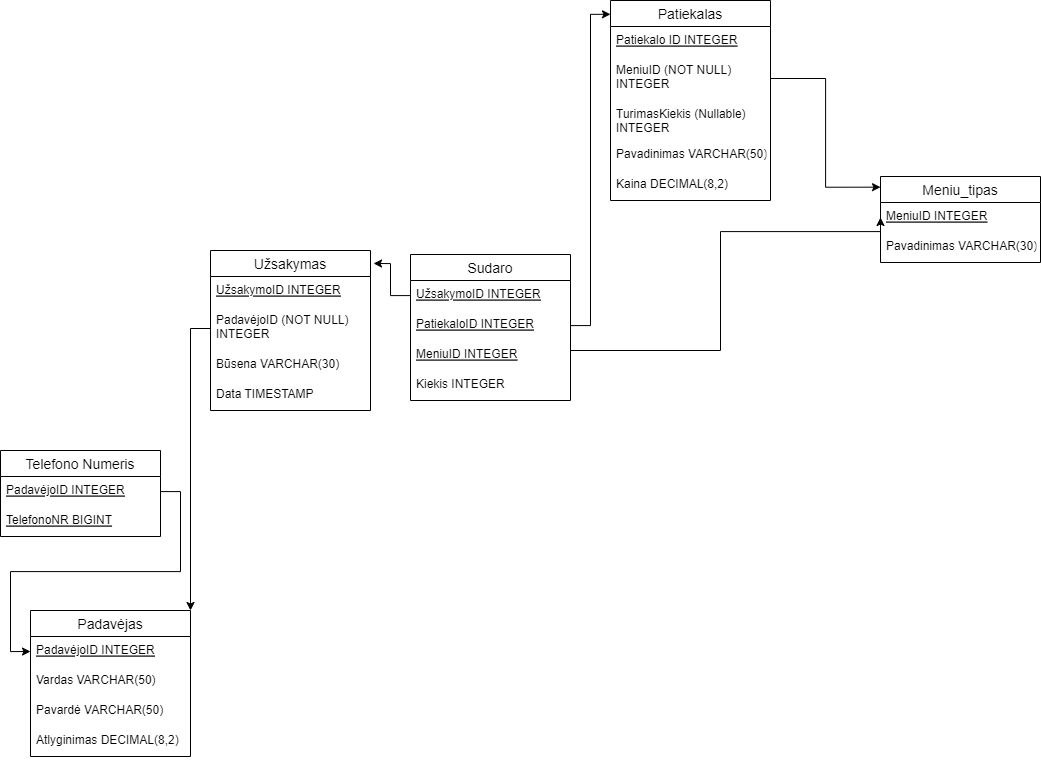

The diagram above was exported from draw.io. Its source (the exported page's mxGraphModel, read from the mxfile embedded in the PNG):
<mxGraphModel dx="3584" dy="2202" grid="1" gridSize="10" guides="1" tooltips="1" connect="1" arrows="1" fold="1" page="1" pageScale="1" pageWidth="850" pageHeight="1100" math="0" shadow="0">
  <root>
    <mxCell id="0" />
    <mxCell id="1" parent="0" />
    <mxCell id="fQYVZCz2LeZSPX9lSOal-122" value="Užsakymas" style="swimlane;fontStyle=0;childLayout=stackLayout;horizontal=1;startSize=26;horizontalStack=0;resizeParent=1;resizeParentMax=0;resizeLast=0;collapsible=1;marginBottom=0;align=center;fontSize=14;" vertex="1" parent="1">
      <mxGeometry x="-750" y="-90" width="160" height="160" as="geometry" />
    </mxCell>
    <mxCell id="fQYVZCz2LeZSPX9lSOal-123" value="UžsakymoID INTEGER" style="text;strokeColor=none;fillColor=none;spacingLeft=4;spacingRight=4;overflow=hidden;rotatable=0;points=[[0,0.5],[1,0.5]];portConstraint=eastwest;fontSize=12;fontStyle=4" vertex="1" parent="fQYVZCz2LeZSPX9lSOal-122">
      <mxGeometry y="26" width="160" height="30" as="geometry" />
    </mxCell>
    <mxCell id="fQYVZCz2LeZSPX9lSOal-124" value="PadavėjoID (NOT NULL)&#10;INTEGER" style="text;strokeColor=none;fillColor=none;spacingLeft=4;spacingRight=4;overflow=hidden;rotatable=0;points=[[0,0.5],[1,0.5]];portConstraint=eastwest;fontSize=12;fontStyle=0" vertex="1" parent="fQYVZCz2LeZSPX9lSOal-122">
      <mxGeometry y="56" width="160" height="44" as="geometry" />
    </mxCell>
    <mxCell id="fQYVZCz2LeZSPX9lSOal-125" value="Būsena VARCHAR(30)" style="text;strokeColor=none;fillColor=none;spacingLeft=4;spacingRight=4;overflow=hidden;rotatable=0;points=[[0,0.5],[1,0.5]];portConstraint=eastwest;fontSize=12;" vertex="1" parent="fQYVZCz2LeZSPX9lSOal-122">
      <mxGeometry y="100" width="160" height="30" as="geometry" />
    </mxCell>
    <mxCell id="fQYVZCz2LeZSPX9lSOal-126" value="Data TIMESTAMP" style="text;strokeColor=none;fillColor=none;spacingLeft=4;spacingRight=4;overflow=hidden;rotatable=0;points=[[0,0.5],[1,0.5]];portConstraint=eastwest;fontSize=12;" vertex="1" parent="fQYVZCz2LeZSPX9lSOal-122">
      <mxGeometry y="130" width="160" height="30" as="geometry" />
    </mxCell>
    <mxCell id="fQYVZCz2LeZSPX9lSOal-127" value="Padavėjas" style="swimlane;fontStyle=0;childLayout=stackLayout;horizontal=1;startSize=26;horizontalStack=0;resizeParent=1;resizeParentMax=0;resizeLast=0;collapsible=1;marginBottom=0;align=center;fontSize=14;" vertex="1" parent="1">
      <mxGeometry x="-930" y="270" width="160" height="146" as="geometry" />
    </mxCell>
    <mxCell id="fQYVZCz2LeZSPX9lSOal-128" value="PadavėjoID INTEGER" style="text;strokeColor=none;fillColor=none;spacingLeft=4;spacingRight=4;overflow=hidden;rotatable=0;points=[[0,0.5],[1,0.5]];portConstraint=eastwest;fontSize=12;fontStyle=4" vertex="1" parent="fQYVZCz2LeZSPX9lSOal-127">
      <mxGeometry y="26" width="160" height="30" as="geometry" />
    </mxCell>
    <mxCell id="fQYVZCz2LeZSPX9lSOal-129" value="Vardas VARCHAR(50)" style="text;strokeColor=none;fillColor=none;spacingLeft=4;spacingRight=4;overflow=hidden;rotatable=0;points=[[0,0.5],[1,0.5]];portConstraint=eastwest;fontSize=12;" vertex="1" parent="fQYVZCz2LeZSPX9lSOal-127">
      <mxGeometry y="56" width="160" height="30" as="geometry" />
    </mxCell>
    <mxCell id="fQYVZCz2LeZSPX9lSOal-130" value="Pavardė VARCHAR(50)" style="text;strokeColor=none;fillColor=none;spacingLeft=4;spacingRight=4;overflow=hidden;rotatable=0;points=[[0,0.5],[1,0.5]];portConstraint=eastwest;fontSize=12;" vertex="1" parent="fQYVZCz2LeZSPX9lSOal-127">
      <mxGeometry y="86" width="160" height="30" as="geometry" />
    </mxCell>
    <mxCell id="fQYVZCz2LeZSPX9lSOal-131" value="Atlyginimas DECIMAL(8,2)" style="text;strokeColor=none;fillColor=none;spacingLeft=4;spacingRight=4;overflow=hidden;rotatable=0;points=[[0,0.5],[1,0.5]];portConstraint=eastwest;fontSize=12;" vertex="1" parent="fQYVZCz2LeZSPX9lSOal-127">
      <mxGeometry y="116" width="160" height="30" as="geometry" />
    </mxCell>
    <mxCell id="fQYVZCz2LeZSPX9lSOal-132" value="Patiekalas" style="swimlane;fontStyle=0;childLayout=stackLayout;horizontal=1;startSize=26;horizontalStack=0;resizeParent=1;resizeParentMax=0;resizeLast=0;collapsible=1;marginBottom=0;align=center;fontSize=14;" vertex="1" parent="1">
      <mxGeometry x="-350" y="-340" width="160" height="200" as="geometry" />
    </mxCell>
    <mxCell id="fQYVZCz2LeZSPX9lSOal-133" value="Patiekalo ID INTEGER" style="text;strokeColor=none;fillColor=none;spacingLeft=4;spacingRight=4;overflow=hidden;rotatable=0;points=[[0,0.5],[1,0.5]];portConstraint=eastwest;fontSize=12;fontStyle=4;" vertex="1" parent="fQYVZCz2LeZSPX9lSOal-132">
      <mxGeometry y="26" width="160" height="30" as="geometry" />
    </mxCell>
    <mxCell id="fQYVZCz2LeZSPX9lSOal-134" value="MeniuID (NOT NULL) &#10;INTEGER&#10;" style="text;strokeColor=none;fillColor=none;spacingLeft=4;spacingRight=4;overflow=hidden;rotatable=0;points=[[0,0.5],[1,0.5]];portConstraint=eastwest;fontSize=12;fontStyle=0" vertex="1" parent="fQYVZCz2LeZSPX9lSOal-132">
      <mxGeometry y="56" width="160" height="44" as="geometry" />
    </mxCell>
    <mxCell id="fQYVZCz2LeZSPX9lSOal-135" value="TurimasKiekis (Nullable) &#10;INTEGER" style="text;strokeColor=none;fillColor=none;spacingLeft=4;spacingRight=4;overflow=hidden;rotatable=0;points=[[0,0.5],[1,0.5]];portConstraint=eastwest;fontSize=12;fontStyle=0" vertex="1" parent="fQYVZCz2LeZSPX9lSOal-132">
      <mxGeometry y="100" width="160" height="40" as="geometry" />
    </mxCell>
    <mxCell id="fQYVZCz2LeZSPX9lSOal-136" value="Pavadinimas VARCHAR(50)" style="text;strokeColor=none;fillColor=none;spacingLeft=4;spacingRight=4;overflow=hidden;rotatable=0;points=[[0,0.5],[1,0.5]];portConstraint=eastwest;fontSize=12;" vertex="1" parent="fQYVZCz2LeZSPX9lSOal-132">
      <mxGeometry y="140" width="160" height="30" as="geometry" />
    </mxCell>
    <mxCell id="fQYVZCz2LeZSPX9lSOal-137" value="Kaina DECIMAL(8,2)" style="text;strokeColor=none;fillColor=none;spacingLeft=4;spacingRight=4;overflow=hidden;rotatable=0;points=[[0,0.5],[1,0.5]];portConstraint=eastwest;fontSize=12;" vertex="1" parent="fQYVZCz2LeZSPX9lSOal-132">
      <mxGeometry y="170" width="160" height="30" as="geometry" />
    </mxCell>
    <mxCell id="fQYVZCz2LeZSPX9lSOal-138" value="Meniu_tipas" style="swimlane;fontStyle=0;childLayout=stackLayout;horizontal=1;startSize=26;horizontalStack=0;resizeParent=1;resizeParentMax=0;resizeLast=0;collapsible=1;marginBottom=0;align=center;fontSize=14;" vertex="1" parent="1">
      <mxGeometry x="-80" y="-164" width="160" height="86" as="geometry" />
    </mxCell>
    <mxCell id="fQYVZCz2LeZSPX9lSOal-139" value="MeniuID INTEGER" style="text;strokeColor=none;fillColor=none;spacingLeft=4;spacingRight=4;overflow=hidden;rotatable=0;points=[[0,0.5],[1,0.5]];portConstraint=eastwest;fontSize=12;fontStyle=4" vertex="1" parent="fQYVZCz2LeZSPX9lSOal-138">
      <mxGeometry y="26" width="160" height="30" as="geometry" />
    </mxCell>
    <mxCell id="fQYVZCz2LeZSPX9lSOal-140" value="Pavadinimas VARCHAR(30)" style="text;strokeColor=none;fillColor=none;spacingLeft=4;spacingRight=4;overflow=hidden;rotatable=0;points=[[0,0.5],[1,0.5]];portConstraint=eastwest;fontSize=12;" vertex="1" parent="fQYVZCz2LeZSPX9lSOal-138">
      <mxGeometry y="56" width="160" height="30" as="geometry" />
    </mxCell>
    <mxCell id="fQYVZCz2LeZSPX9lSOal-141" value="Telefono Numeris" style="swimlane;fontStyle=0;childLayout=stackLayout;horizontal=1;startSize=26;horizontalStack=0;resizeParent=1;resizeParentMax=0;resizeLast=0;collapsible=1;marginBottom=0;align=center;fontSize=14;labelBorderColor=none;" vertex="1" parent="1">
      <mxGeometry x="-960" y="110" width="160" height="86" as="geometry" />
    </mxCell>
    <mxCell id="fQYVZCz2LeZSPX9lSOal-142" value="PadavėjoID INTEGER" style="text;strokeColor=none;fillColor=none;spacingLeft=4;spacingRight=4;overflow=hidden;rotatable=0;points=[[0,0.5],[1,0.5]];portConstraint=eastwest;fontSize=12;fontStyle=4" vertex="1" parent="fQYVZCz2LeZSPX9lSOal-141">
      <mxGeometry y="26" width="160" height="30" as="geometry" />
    </mxCell>
    <mxCell id="fQYVZCz2LeZSPX9lSOal-143" value="TelefonoNR BIGINT" style="text;strokeColor=none;fillColor=none;spacingLeft=4;spacingRight=4;overflow=hidden;rotatable=0;points=[[0,0.5],[1,0.5]];portConstraint=eastwest;fontSize=12;fontStyle=4" vertex="1" parent="fQYVZCz2LeZSPX9lSOal-141">
      <mxGeometry y="56" width="160" height="30" as="geometry" />
    </mxCell>
    <mxCell id="fQYVZCz2LeZSPX9lSOal-144" value="" style="edgeStyle=orthogonalEdgeStyle;rounded=0;orthogonalLoop=1;jettySize=auto;html=1;entryX=1;entryY=0;entryDx=0;entryDy=0;" edge="1" parent="1" source="fQYVZCz2LeZSPX9lSOal-124" target="fQYVZCz2LeZSPX9lSOal-127">
      <mxGeometry relative="1" as="geometry">
        <mxPoint x="-850" y="190" as="targetPoint" />
      </mxGeometry>
    </mxCell>
    <mxCell id="fQYVZCz2LeZSPX9lSOal-145" style="edgeStyle=orthogonalEdgeStyle;rounded=0;orthogonalLoop=1;jettySize=auto;html=1;entryX=0;entryY=0.124;entryDx=0;entryDy=0;entryPerimeter=0;" edge="1" parent="1" source="fQYVZCz2LeZSPX9lSOal-134" target="fQYVZCz2LeZSPX9lSOal-138">
      <mxGeometry relative="1" as="geometry" />
    </mxCell>
    <mxCell id="fQYVZCz2LeZSPX9lSOal-146" style="edgeStyle=orthogonalEdgeStyle;rounded=0;orthogonalLoop=1;jettySize=auto;html=1;entryX=0;entryY=0.5;entryDx=0;entryDy=0;" edge="1" parent="1" source="fQYVZCz2LeZSPX9lSOal-142" target="fQYVZCz2LeZSPX9lSOal-128">
      <mxGeometry relative="1" as="geometry" />
    </mxCell>
    <mxCell id="fQYVZCz2LeZSPX9lSOal-147" value="Sudaro" style="swimlane;fontStyle=0;childLayout=stackLayout;horizontal=1;startSize=26;horizontalStack=0;resizeParent=1;resizeParentMax=0;resizeLast=0;collapsible=1;marginBottom=0;align=center;fontSize=14;" vertex="1" parent="1">
      <mxGeometry x="-550" y="-86" width="160" height="146" as="geometry" />
    </mxCell>
    <mxCell id="fQYVZCz2LeZSPX9lSOal-148" value="UžsakymoID INTEGER" style="text;strokeColor=none;fillColor=none;spacingLeft=4;spacingRight=4;overflow=hidden;rotatable=0;points=[[0,0.5],[1,0.5]];portConstraint=eastwest;fontSize=12;fontStyle=4" vertex="1" parent="fQYVZCz2LeZSPX9lSOal-147">
      <mxGeometry y="26" width="160" height="30" as="geometry" />
    </mxCell>
    <mxCell id="fQYVZCz2LeZSPX9lSOal-149" value="PatiekaloID INTEGER" style="text;strokeColor=none;fillColor=none;spacingLeft=4;spacingRight=4;overflow=hidden;rotatable=0;points=[[0,0.5],[1,0.5]];portConstraint=eastwest;fontSize=12;fontStyle=4" vertex="1" parent="fQYVZCz2LeZSPX9lSOal-147">
      <mxGeometry y="56" width="160" height="30" as="geometry" />
    </mxCell>
    <mxCell id="fQYVZCz2LeZSPX9lSOal-150" value="MeniuID INTEGER" style="text;strokeColor=none;fillColor=none;spacingLeft=4;spacingRight=4;overflow=hidden;rotatable=0;points=[[0,0.5],[1,0.5]];portConstraint=eastwest;fontSize=12;fontStyle=4" vertex="1" parent="fQYVZCz2LeZSPX9lSOal-147">
      <mxGeometry y="86" width="160" height="30" as="geometry" />
    </mxCell>
    <mxCell id="fQYVZCz2LeZSPX9lSOal-151" value="Kiekis INTEGER" style="text;strokeColor=none;fillColor=none;spacingLeft=4;spacingRight=4;overflow=hidden;rotatable=0;points=[[0,0.5],[1,0.5]];portConstraint=eastwest;fontSize=12;" vertex="1" parent="fQYVZCz2LeZSPX9lSOal-147">
      <mxGeometry y="116" width="160" height="30" as="geometry" />
    </mxCell>
    <mxCell id="fQYVZCz2LeZSPX9lSOal-152" style="edgeStyle=orthogonalEdgeStyle;rounded=0;orthogonalLoop=1;jettySize=auto;html=1;entryX=0;entryY=0.069;entryDx=0;entryDy=0;entryPerimeter=0;" edge="1" parent="1" source="fQYVZCz2LeZSPX9lSOal-149" target="fQYVZCz2LeZSPX9lSOal-132">
      <mxGeometry relative="1" as="geometry" />
    </mxCell>
    <mxCell id="fQYVZCz2LeZSPX9lSOal-153" style="edgeStyle=orthogonalEdgeStyle;rounded=0;orthogonalLoop=1;jettySize=auto;html=1;entryX=1.019;entryY=0.081;entryDx=0;entryDy=0;entryPerimeter=0;" edge="1" parent="1" source="fQYVZCz2LeZSPX9lSOal-148" target="fQYVZCz2LeZSPX9lSOal-122">
      <mxGeometry relative="1" as="geometry" />
    </mxCell>
    <mxCell id="fQYVZCz2LeZSPX9lSOal-154" style="edgeStyle=orthogonalEdgeStyle;rounded=0;orthogonalLoop=1;jettySize=auto;html=1;exitX=1;exitY=0.5;exitDx=0;exitDy=0;entryX=0;entryY=0.5;entryDx=0;entryDy=0;" edge="1" parent="1" source="fQYVZCz2LeZSPX9lSOal-150" target="fQYVZCz2LeZSPX9lSOal-139">
      <mxGeometry relative="1" as="geometry">
        <Array as="points">
          <mxPoint x="-390" y="10" />
          <mxPoint x="-240" y="10" />
          <mxPoint x="-240" y="-109" />
        </Array>
      </mxGeometry>
    </mxCell>
  </root>
</mxGraphModel>